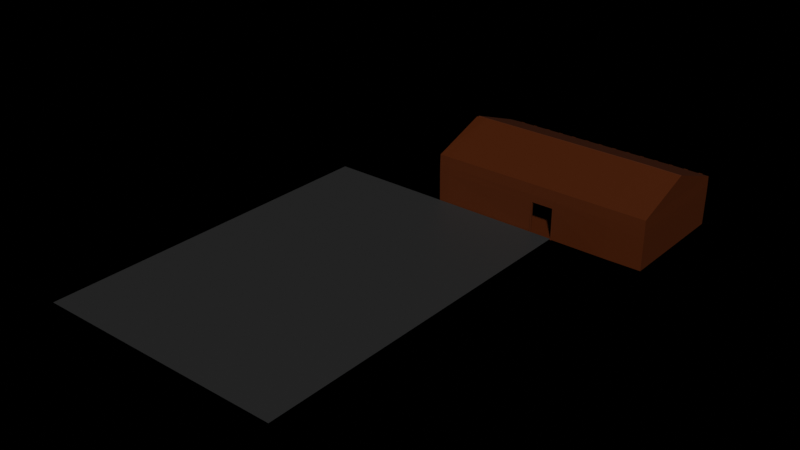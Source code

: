 # Source: tavern.blend  (saved by Blender 3.6.13; exported with 4.5.12 LTS)
import bpy
from mathutils import Matrix  # noqa: F401  (used for matrix-valued properties, if any)

bpy.ops.wm.read_factory_settings(use_empty=True)
scene = bpy.context.scene
scene.name = 'Scene'

# ---- collections
col_collection = bpy.data.collections.new('Collection'); scene.collection.children.link(col_collection)

# ---- materials (node trees are filled in below, after node groups)
mat_material_001 = bpy.data.materials.new('Material.001')
mat_material_001.use_transparent_shadow = False
mat_material_002 = bpy.data.materials.new('Material.002')
mat_material_002.use_transparent_shadow = False

# ---- material node trees
mat_material_001.use_nodes = True; mat_material_001.node_tree.nodes.clear()
_N = mat_material_001.node_tree.nodes; _L = mat_material_001.node_tree.links
n0 = _N.new('ShaderNodeBsdfPrincipled'); n0.name = 'Principled BSDF'; n0.location = (10, 300)
n0.distribution = 'GGX'
n0.subsurface_method = 'RANDOM_WALK_SKIN'
n0.inputs[0].default_value = (0.05807, 0.01199, 0.0, 1.0)
n0.inputs[3].default_value = 1.45
n0.inputs[27].default_value = (0.0, 0.0, 0.0, 1.0)
n0.inputs[28].default_value = 1.0
n1 = _N.new('ShaderNodeOutputMaterial'); n1.name = 'Material Output'; n1.location = (300, 300)
_L.new(n0.outputs[0], n1.inputs[0])
n1.is_active_output = True
mat_material_002.use_nodes = True; mat_material_002.node_tree.nodes.clear()
_N = mat_material_002.node_tree.nodes; _L = mat_material_002.node_tree.links
n0 = _N.new('ShaderNodeBsdfPrincipled'); n0.name = 'Principled BSDF'; n0.location = (10, 300)
n0.distribution = 'GGX'
n0.subsurface_method = 'RANDOM_WALK_SKIN'
n0.inputs[0].default_value = (0.02346, 0.02346, 0.02346, 1.0)
n0.inputs[3].default_value = 1.45
n0.inputs[27].default_value = (0.0, 0.0, 0.0, 1.0)
n0.inputs[28].default_value = 1.0
n1 = _N.new('ShaderNodeOutputMaterial'); n1.name = 'Material Output'; n1.location = (300, 300)
_L.new(n0.outputs[0], n1.inputs[0])
n1.is_active_output = True

# ---- world
world_world = bpy.data.worlds.new('World'); scene.world = world_world
world_world.use_nodes = True; world_world.node_tree.nodes.clear()
_N = world_world.node_tree.nodes; _L = world_world.node_tree.links
n0 = _N.new('ShaderNodeOutputWorld'); n0.name = 'World Output'; n0.location = (300, 300)
n1 = _N.new('ShaderNodeBackground'); n1.name = 'Background'; n1.location = (10, 300)
n1.inputs[0].default_value = (0.05088, 0.05088, 0.05088, 1.0)
n1.inputs[1].default_value = 0.0
_L.new(n1.outputs[0], n0.inputs[0])
n0.is_active_output = True
world_world.color = (0.05088, 0.05088, 0.05088)
world_world.use_sun_shadow = False
world_world.sun_shadow_jitter_overblur = 0.0

# ---- meshes
me_cube_001 = bpy.data.meshes.new('Cube.001')
me_cube_001.from_pydata([(-31.85, -15.0, 0.0), (-31.85, 15.0, 0.0), (13.14, -15.0, 0.0), (13.14, 15.0, 0.0), (-1.463, 15.0, 0.0), (-1.463, -15.0, 0.0), (-7.092, -15.0, 0.0), (-7.092, 15.0, 0.0), (-31.85, -15.0, 7.932), (13.14, -15.0, 7.932), (-1.463, -15.0, 7.932), (-7.092, -15.0, 7.932), (-31.85, -15.0, 9.793), (13.14, -15.0, 9.793), (-1.463, -15.0, 9.793), (-7.092, -15.0, 9.793), (-31.85, 15.0, 9.793), (13.14, 15.0, 9.793), (-1.463, 15.0, 9.793), (-7.092, 15.0, 9.793), (-31.85, -15.0, 12.25), (13.14, -15.0, 12.25), (-1.463, -15.0, 12.25), (-7.092, -15.0, 12.25), (-31.85, 15.0, 12.25), (13.14, 15.0, 12.25), (-1.463, 15.0, 12.25), (-7.092, 15.0, 12.25), (-31.85, 0.0, 17.71), (13.14, 0.0, 17.71), (-1.463, 0.0, 17.71), (-7.092, 0.0, 17.71), (-31.85, 0.0, 17.71), (13.14, 0.0, 17.71), (-1.463, 0.0, 17.71), (-7.092, 0.0, 17.71), (-34.48, -15.0, 0.0), (-34.48, 15.0, 0.0), (-34.48, -15.0, 7.932), (-34.48, -15.0, 9.793), (-34.48, 15.0, 9.793), (-34.48, -15.0, 12.25), (-34.48, 15.0, 12.25), (-34.48, 0.0, 17.71), (-34.48, 0.0, 17.71), (-31.85, 15.0, 7.835), (-7.092, 15.0, 7.835), (-1.463, 15.0, 7.835), (13.14, 15.0, 7.835), (-34.48, 15.0, 7.835), (-1.463, -15.5, 0.0), (-7.092, -15.5, 0.0), (-1.463, -15.5, 7.932), (-7.092, -15.5, 7.932), (22.14, -15.0, 0.0), (22.14, 15.0, 0.0), (22.14, -15.0, 7.932), (22.14, -15.0, 9.793), (22.14, 15.0, 9.793), (22.14, -15.0, 12.25), (22.14, 15.0, 12.25), (22.14, 0.0, 17.71), (22.14, 0.0, 17.71), (22.14, 15.0, 7.835), (-31.85, -15.33, -0.3272), (-31.85, 15.33, -0.3272), (-1.463, 15.33, -0.3272), (13.14, 15.33, -0.3272), (13.14, -15.33, -0.3272), (-7.232, -15.14, -0.4186), (-7.092, 15.33, -0.3272), (-1.323, -15.14, -0.4186), (-7.232, -15.42, 8.071), (-31.85, -15.46, 7.932), (13.14, -15.46, 7.932), (-1.323, -15.42, 8.071), (-7.092, -15.46, 9.793), (-31.85, -15.46, 9.793), (13.14, -15.46, 9.793), (-1.463, -15.46, 9.793), (-1.463, 15.46, 9.793), (13.14, 15.46, 9.793), (-7.092, 15.46, 9.793), (-31.85, 15.46, 9.793), (-31.85, 15.46, 7.835), (-7.092, 15.46, 7.835), (-1.463, 15.46, 7.835), (13.14, 15.46, 7.835), (-7.092, -15.38, 12.52), (-31.85, -15.38, 12.52), (13.14, -15.38, 12.52), (-1.463, -15.38, 12.52), (-1.463, 15.38, 12.52), (13.14, 15.38, 12.52), (-7.092, 15.38, 12.52), (-31.85, 15.38, 12.52), (-7.092, -0.1581, 18.14), (-31.85, -0.1581, 18.14), (13.14, -0.1581, 18.14), (-1.463, -0.1581, 18.14), (-1.463, 0.1581, 18.14), (13.14, 0.1581, 18.14), (-7.092, 0.1581, 18.14), (-31.85, 0.1581, 18.14), (-34.74, -15.27, -0.2672), (-34.74, 15.27, -0.2672), (-34.8, -15.33, 7.932), (-34.8, -15.33, 9.793), (-34.8, 15.33, 7.835), (-34.75, 15.3, 12.47), (-34.8, 15.33, 9.793), (-34.75, -15.3, 12.47), (-34.48, 0.1581, 18.14), (-34.87, -0.08544, 17.94), (-1.135, -15.5, -0.3272), (-7.42, -15.5, -0.3272), (-1.135, -15.5, 8.259), (-7.42, -15.5, 8.259), (22.4, 15.27, -0.2672), (22.4, -15.27, -0.2672), (22.46, -15.33, 7.932), (22.46, -15.33, 9.793), (22.46, 15.33, 7.835), (22.46, 15.33, 9.793), (22.41, -15.3, 12.47), (22.41, 15.3, 12.47), (22.46, 0.1118, 18.01), (22.46, -0.1118, 18.01)], [], [(7, 1, 0, 6), (3, 4, 5, 2), (4, 7, 6, 5), (2, 5, 10, 9), (6, 0, 8, 11), (9, 10, 14, 13), (11, 8, 12, 15), (10, 11, 15, 14), (45, 46, 19, 16), (46, 47, 18, 19), (47, 48, 17, 18), (19, 18, 26, 27), (14, 15, 23, 22), (13, 14, 22, 21), (16, 19, 27, 24), (18, 17, 25, 26), (15, 12, 20, 23), (24, 27, 35, 32), (26, 25, 33, 34), (21, 22, 30, 29), (27, 26, 34, 35), (22, 23, 31, 30), (23, 20, 28, 31), (28, 20, 41, 43), (12, 8, 38, 39), (8, 0, 36, 38), (20, 12, 39, 41), (0, 1, 37, 36), (16, 24, 42, 40), (24, 32, 44, 42), (45, 16, 40, 49), (1, 45, 49, 37), (4, 3, 48, 47), (7, 4, 47, 46), (1, 7, 46, 45), (42, 41, 39, 40), (41, 42, 43), (37, 49, 38, 36), (38, 49, 40, 39), (11, 10, 52, 53), (5, 6, 51, 50), (6, 11, 53, 51), (10, 5, 50, 52), (2, 9, 56, 54), (3, 2, 54, 55), (25, 17, 58, 60), (17, 48, 63, 58), (33, 25, 60, 62), (13, 21, 59, 57), (21, 29, 61, 59), (48, 3, 55, 63), (9, 13, 57, 56), (60, 58, 57, 59), (58, 63, 56, 57), (63, 55, 54, 56), (60, 59, 61, 62), (70, 69, 64, 65), (67, 68, 71, 66), (66, 71, 69, 70), (68, 74, 75, 71), (69, 72, 73, 64), (74, 78, 79, 75), (72, 76, 77, 73), (75, 79, 76, 72), (84, 83, 82, 85), (85, 82, 80, 86), (86, 80, 81, 87), (82, 94, 92, 80), (79, 91, 88, 76), (78, 90, 91, 79), (83, 95, 94, 82), (80, 92, 93, 81), (76, 88, 89, 77), (95, 103, 102, 94), (92, 100, 101, 93), (90, 98, 99, 91), (94, 102, 100, 92), (91, 99, 96, 88), (88, 96, 97, 89), (97, 113, 111, 89), (77, 107, 106, 73), (73, 106, 104, 64), (89, 111, 107, 77), (64, 104, 105, 65), (83, 110, 109, 95), (95, 109, 112, 103), (84, 108, 110, 83), (65, 105, 108, 84), (66, 86, 87, 67), (70, 85, 86, 66), (65, 84, 85, 70), (109, 110, 107, 111), (111, 113, 109), (105, 104, 106, 108), (106, 107, 110, 108), (72, 117, 116, 75), (71, 114, 115, 69), (69, 115, 117, 72), (75, 116, 114, 71), (68, 119, 120, 74), (67, 118, 119, 68), (93, 125, 123, 81), (81, 123, 122, 87), (101, 126, 125, 93), (78, 121, 124, 90), (90, 124, 127, 98), (87, 122, 118, 67), (74, 120, 121, 78), (125, 124, 121, 123), (123, 121, 120, 122), (122, 120, 119, 118), (125, 126, 127, 124), (62, 126, 101, 33), (32, 103, 112, 44), (50, 114, 116, 52), (30, 99, 98, 29), (53, 117, 115, 51), (31, 96, 99, 30), (52, 116, 117, 53), (33, 101, 100, 34), (29, 98, 127, 61), (34, 100, 102, 35), (35, 102, 103, 32), (42, 109, 113, 43), (44, 112, 109, 42), (51, 115, 114, 50), (43, 113, 97, 28), (61, 127, 126, 62), (28, 97, 96, 31)])
_uv = me_cube_001.uv_layers.new(name='UVMap')
_uv.uv.foreach_set('vector', [0.8175, 0.5, 0.875, 0.5, 0.875, 0.75, 0.8175, 0.75, 0.625, 0.5, 0.7565, 0.5, 0.7565, 0.75, 0.625, 0.75, 0.7565, 0.5, 0.8175, 0.5, 0.8175, 0.75, 0.7565, 0.75, 0.625, 0.75, 0.7565, 0.75, 0.7565, 0.75, 0.625, 0.75, 0.8175, 0.75, 0.875, 0.75, 0.875, 0.75, 0.8175, 0.75, 0.625, 0.75, 0.7565, 0.75, 0.7565, 0.75, 0.625, 0.75, 0.8175, 0.75, 0.875, 0.75, 0.875, 0.75, 0.8175, 0.75, 0.7565, 0.75, 0.8175, 0.75, 0.8175, 0.75, 0.7565, 0.75, 0.875, 0.5, 0.8175, 0.5, 0.8175, 0.5, 0.875, 0.5, 0.8175, 0.5, 0.7565, 0.5, 0.7565, 0.5, 0.8175, 0.5, 0.7565, 0.5, 0.625, 0.5, 0.625, 0.5, 0.7565, 0.5, 0.8175, 0.5, 0.7565, 0.5, 0.7565, 0.5, 0.8175, 0.5, 0.7565, 0.75, 0.8175, 0.75, 0.8175, 0.75, 0.7565, 0.75, 0.625, 0.75, 0.7565, 0.75, 0.7565, 0.75, 0.625, 0.75, 0.875, 0.5, 0.8175, 0.5, 0.8175, 0.5, 0.875, 0.5, 0.7565, 0.5, 0.625, 0.5, 0.625, 0.5, 0.7565, 0.5, 0.8175, 0.75, 0.875, 0.75, 0.875, 0.75, 0.8175, 0.75, 0.875, 0.5, 0.8175, 0.5, 0.8175, 0.5, 0.875, 0.5, 0.7565, 0.5, 0.625, 0.5, 0.625, 0.5, 0.7565, 0.5, 0.625, 0.75, 0.7565, 0.75, 0.7565, 0.75, 0.625, 0.75, 0.8175, 0.5, 0.7565, 0.5, 0.7565, 0.5, 0.8175, 0.5, 0.7565, 0.75, 0.8175, 0.75, 0.8175, 0.75, 0.7565, 0.75, 0.8175, 0.75, 0.875, 0.75, 0.875, 0.75, 0.8175, 0.75, 0.875, 0.75, 0.875, 0.75, 0.875, 0.75, 0.875, 0.75, 0.875, 0.75, 0.875, 0.75, 0.875, 0.75, 0.875, 0.75, 0.875, 0.75, 0.875, 0.75, 0.875, 0.75, 0.875, 0.75, 0.875, 0.75, 0.875, 0.75, 0.875, 0.75, 0.875, 0.75, 0.875, 0.75, 0.875, 0.5, 0.875, 0.5, 0.875, 0.75, 0.875, 0.5, 0.875, 0.5, 0.875, 0.5, 0.875, 0.5, 0.875, 0.5, 0.875, 0.5, 0.875, 0.5, 0.875, 0.5, 0.875, 0.5, 0.875, 0.5, 0.875, 0.5, 0.875, 0.5, 0.875, 0.5, 0.875, 0.5, 0.875, 0.5, 0.875, 0.5, 0.7565, 0.5, 0.625, 0.5, 0.625, 0.5, 0.7565, 0.5, 0.8175, 0.5, 0.7565, 0.5, 0.7565, 0.5, 0.8175, 0.5, 0.875, 0.5, 0.8175, 0.5, 0.8175, 0.5, 0.875, 0.5, 0.875, 0.5, 0.875, 0.75, 0.875, 0.75, 0.875, 0.5, 0.875, 0.75, 0.875, 0.5, 0.875, 0.75, 0.875, 0.5, 0.875, 0.5, 0.875, 0.75, 0.875, 0.75, 0.875, 0.75, 0.875, 0.5, 0.875, 0.5, 0.875, 0.75, 0.8175, 0.75, 0.7565, 0.75, 0.7565, 0.75, 0.8175, 0.75, 0.7565, 0.75, 0.8175, 0.75, 0.8175, 0.75, 0.7565, 0.75, 0.8175, 0.75, 0.8175, 0.75, 0.8175, 0.75, 0.8175, 0.75, 0.7565, 0.75, 0.7565, 0.75, 0.7565, 0.75, 0.7565, 0.75, 0.625, 0.75, 0.625, 0.75, 0.625, 0.75, 0.625, 0.75, 0.625, 0.5, 0.625, 0.75, 0.625, 0.75, 0.625, 0.5, 0.625, 0.5, 0.625, 0.5, 0.625, 0.5, 0.625, 0.5, 0.625, 0.5, 0.625, 0.5, 0.625, 0.5, 0.625, 0.5, 0.625, 0.5, 0.625, 0.5, 0.625, 0.5, 0.625, 0.5, 0.625, 0.75, 0.625, 0.75, 0.625, 0.75, 0.625, 0.75, 0.625, 0.75, 0.625, 0.75, 0.625, 0.75, 0.625, 0.75, 0.625, 0.5, 0.625, 0.5, 0.625, 0.5, 0.625, 0.5, 0.625, 0.75, 0.625, 0.75, 0.625, 0.75, 0.625, 0.75, 0.625, 0.5, 0.625, 0.5, 0.625, 0.75, 0.625, 0.75, 0.625, 0.5, 0.625, 0.5, 0.625, 0.75, 0.625, 0.75, 0.625, 0.5, 0.625, 0.5, 0.625, 0.75, 0.625, 0.75, 0.625, 0.5, 0.625, 0.75, 0.625, 0.75, 0.625, 0.5, 0.8175, 0.5, 0.8175, 0.75, 0.875, 0.75, 0.875, 0.5, 0.625, 0.5, 0.625, 0.75, 0.7565, 0.75, 0.7565, 0.5, 0.7565, 0.5, 0.7565, 0.75, 0.8175, 0.75, 0.8175, 0.5, 0.625, 0.75, 0.625, 0.75, 0.7565, 0.75, 0.7565, 0.75, 0.8175, 0.75, 0.8175, 0.75, 0.875, 0.75, 0.875, 0.75, 0.625, 0.75, 0.625, 0.75, 0.7565, 0.75, 0.7565, 0.75, 0.8175, 0.75, 0.8175, 0.75, 0.875, 0.75, 0.875, 0.75, 0.7565, 0.75, 0.7565, 0.75, 0.8175, 0.75, 0.8175, 0.75, 0.875, 0.5, 0.875, 0.5, 0.8175, 0.5, 0.8175, 0.5, 0.8175, 0.5, 0.8175, 0.5, 0.7565, 0.5, 0.7565, 0.5, 0.7565, 0.5, 0.7565, 0.5, 0.625, 0.5, 0.625, 0.5, 0.8175, 0.5, 0.8175, 0.5, 0.7565, 0.5, 0.7565, 0.5, 0.7565, 0.75, 0.7565, 0.75, 0.8175, 0.75, 0.8175, 0.75, 0.625, 0.75, 0.625, 0.75, 0.7565, 0.75, 0.7565, 0.75, 0.875, 0.5, 0.875, 0.5, 0.8175, 0.5, 0.8175, 0.5, 0.7565, 0.5, 0.7565, 0.5, 0.625, 0.5, 0.625, 0.5, 0.8175, 0.75, 0.8175, 0.75, 0.875, 0.75, 0.875, 0.75, 0.875, 0.5, 0.875, 0.5, 0.8175, 0.5, 0.8175, 0.5, 0.7565, 0.5, 0.7565, 0.5, 0.625, 0.5, 0.625, 0.5, 0.625, 0.75, 0.625, 0.75, 0.7565, 0.75, 0.7565, 0.75, 0.8175, 0.5, 0.8175, 0.5, 0.7565, 0.5, 0.7565, 0.5, 0.7565, 0.75, 0.7565, 0.75, 0.8175, 0.75, 0.8175, 0.75, 0.8175, 0.75, 0.8175, 0.75, 0.875, 0.75, 0.875, 0.75, 0.875, 0.75, 0.875, 0.75, 0.875, 0.75, 0.875, 0.75, 0.875, 0.75, 0.875, 0.75, 0.875, 0.75, 0.875, 0.75, 0.875, 0.75, 0.875, 0.75, 0.875, 0.75, 0.875, 0.75, 0.875, 0.75, 0.875, 0.75, 0.875, 0.75, 0.875, 0.75, 0.875, 0.75, 0.875, 0.75, 0.875, 0.5, 0.875, 0.5, 0.875, 0.5, 0.875, 0.5, 0.875, 0.5, 0.875, 0.5, 0.875, 0.5, 0.875, 0.5, 0.875, 0.5, 0.875, 0.5, 0.875, 0.5, 0.875, 0.5, 0.875, 0.5, 0.875, 0.5, 0.875, 0.5, 0.875, 0.5, 0.875, 0.5, 0.875, 0.5, 0.7565, 0.5, 0.7565, 0.5, 0.625, 0.5, 0.625, 0.5, 0.8175, 0.5, 0.8175, 0.5, 0.7565, 0.5, 0.7565, 0.5, 0.875, 0.5, 0.875, 0.5, 0.8175, 0.5, 0.8175, 0.5, 0.875, 0.5, 0.875, 0.5, 0.875, 0.75, 0.875, 0.75, 0.875, 0.75, 0.875, 0.75, 0.875, 0.5, 0.875, 0.5, 0.875, 0.75, 0.875, 0.75, 0.875, 0.5, 0.875, 0.75, 0.875, 0.75, 0.875, 0.5, 0.875, 0.5, 0.8175, 0.75, 0.8175, 0.75, 0.7565, 0.75, 0.7565, 0.75, 0.7565, 0.75, 0.7565, 0.75, 0.8175, 0.75, 0.8175, 0.75, 0.8175, 0.75, 0.8175, 0.75, 0.8175, 0.75, 0.8175, 0.75, 0.7565, 0.75, 0.7565, 0.75, 0.7565, 0.75, 0.7565, 0.75, 0.625, 0.75, 0.625, 0.75, 0.625, 0.75, 0.625, 0.75, 0.625, 0.5, 0.625, 0.5, 0.625, 0.75, 0.625, 0.75, 0.625, 0.5, 0.625, 0.5, 0.625, 0.5, 0.625, 0.5, 0.625, 0.5, 0.625, 0.5, 0.625, 0.5, 0.625, 0.5, 0.625, 0.5, 0.625, 0.5, 0.625, 0.5, 0.625, 0.5, 0.625, 0.75, 0.625, 0.75, 0.625, 0.75, 0.625, 0.75, 0.625, 0.75, 0.625, 0.75, 0.625, 0.75, 0.625, 0.75, 0.625, 0.5, 0.625, 0.5, 0.625, 0.5, 0.625, 0.5, 0.625, 0.75, 0.625, 0.75, 0.625, 0.75, 0.625, 0.75, 0.625, 0.5, 0.625, 0.75, 0.625, 0.75, 0.625, 0.5, 0.625, 0.5, 0.625, 0.75, 0.625, 0.75, 0.625, 0.5, 0.625, 0.5, 0.625, 0.75, 0.625, 0.75, 0.625, 0.5, 0.625, 0.5, 0.625, 0.5, 0.625, 0.75, 0.625, 0.75, 0.625, 0.5, 0.625, 0.5, 0.625, 0.5, 0.625, 0.5, 0.875, 0.5, 0.875, 0.5, 0.875, 0.5, 0.875, 0.5, 0.7565, 0.75, 0.7565, 0.75, 0.7565, 0.75, 0.7565, 0.75, 0.7565, 0.75, 0.7565, 0.75, 0.625, 0.75, 0.625, 0.75, 0.8175, 0.75, 0.8175, 0.75, 0.8175, 0.75, 0.8175, 0.75, 0.8175, 0.75, 0.8175, 0.75, 0.7565, 0.75, 0.7565, 0.75, 0.7565, 0.75, 0.7565, 0.75, 0.8175, 0.75, 0.8175, 0.75, 0.625, 0.5, 0.625, 0.5, 0.7565, 0.5, 0.7565, 0.5, 0.625, 0.75, 0.625, 0.75, 0.625, 0.75, 0.625, 0.75, 0.7565, 0.5, 0.7565, 0.5, 0.8175, 0.5, 0.8175, 0.5, 0.8175, 0.5, 0.8175, 0.5, 0.875, 0.5, 0.875, 0.5, 0.875, 0.5, 0.875, 0.5, 0.875, 0.75, 0.875, 0.75, 0.875, 0.5, 0.875, 0.5, 0.875, 0.5, 0.875, 0.5, 0.8175, 0.75, 0.8175, 0.75, 0.7565, 0.75, 0.7565, 0.75, 0.875, 0.75, 0.875, 0.75, 0.875, 0.75, 0.875, 0.75, 0.625, 0.75, 0.625, 0.75, 0.625, 0.5, 0.625, 0.5, 0.875, 0.75, 0.875, 0.75, 0.8175, 0.75, 0.8175, 0.75])
me_cube_001.materials.append(mat_material_001)
me_cube_001.materials.append(mat_material_002)
me_cube_001.update()
me_cube_002 = bpy.data.meshes.new('Cube.002')
me_cube_002.from_pydata([(-3.764, -7.529, -2.3), (-3.764, -7.529, -1.7), (3.764, -7.529, -2.3), (3.764, -7.529, -1.7), (-3.764, -9.537e-07, -2.3), (-3.764, -9.537e-07, -1.7), (3.764, -9.537e-07, -2.3), (3.764, -9.537e-07, -1.7), (2.667, -7.22, -5.068), (2.667, -7.22, -1.871), (2.667, -6.602, -5.068), (2.667, -6.602, -1.871), (3.285, -7.22, -5.068), (3.285, -7.22, -1.871), (3.285, -6.602, -5.068), (3.285, -6.602, -1.871), (-3.583, -7.22, -5.068), (-3.583, -7.22, -1.871), (-3.583, -6.602, -5.068), (-3.583, -6.602, -1.871), (-2.966, -7.22, -5.068), (-2.966, -7.22, -1.871), (-2.966, -6.602, -5.068), (-2.966, -6.602, -1.871)], [], [(6, 7, 3, 2), (2, 3, 1, 0), (4, 6, 2, 0), (7, 5, 1, 3), (0, 1, 5, 4), (8, 9, 11, 10), (10, 11, 15, 14), (14, 15, 13, 12), (12, 13, 9, 8), (10, 14, 12, 8), (15, 11, 9, 13), (16, 17, 19, 18), (18, 19, 23, 22), (22, 23, 21, 20), (20, 21, 17, 16), (18, 22, 20, 16), (23, 19, 17, 21)])
_uv = me_cube_002.uv_layers.new(name='UVMap')
_uv.uv.foreach_set('vector', [0.375, 0.625, 0.625, 0.625, 0.625, 0.75, 0.375, 0.75, 0.375, 0.75, 0.625, 0.75, 0.625, 1.0, 0.375, 1.0, 0.125, 0.625, 0.375, 0.625, 0.375, 0.75, 0.125, 0.75, 0.625, 0.625, 0.875, 0.625, 0.875, 0.75, 0.625, 0.75, 0.375, 0.0, 0.625, 0.0, 0.625, 0.125, 0.375, 0.125, 0.375, 0.0, 0.625, 0.0, 0.625, 0.25, 0.375, 0.25, 0.375, 0.25, 0.625, 0.25, 0.625, 0.5, 0.375, 0.5, 0.375, 0.5, 0.625, 0.5, 0.625, 0.75, 0.375, 0.75, 0.375, 0.75, 0.625, 0.75, 0.625, 1.0, 0.375, 1.0, 0.125, 0.5, 0.375, 0.5, 0.375, 0.75, 0.125, 0.75, 0.625, 0.5, 0.875, 0.5, 0.875, 0.75, 0.625, 0.75, 0.375, 0.0, 0.625, 0.0, 0.625, 0.25, 0.375, 0.25, 0.375, 0.25, 0.625, 0.25, 0.625, 0.5, 0.375, 0.5, 0.375, 0.5, 0.625, 0.5, 0.625, 0.75, 0.375, 0.75, 0.375, 0.75, 0.625, 0.75, 0.625, 1.0, 0.375, 1.0, 0.125, 0.5, 0.375, 0.5, 0.375, 0.75, 0.125, 0.75, 0.625, 0.5, 0.875, 0.5, 0.875, 0.75, 0.625, 0.75])
me_cube_002.materials.append(mat_material_001)
me_cube_002.update()
me_cube_003 = bpy.data.meshes.new('Cube.003')
me_cube_003.from_pydata([(-1.0, -13.04, -1.0), (-1.0, -13.04, 1.665), (-1.0, 13.61, -1.0), (-1.0, 13.61, 1.665), (1.0, -12.91, -0.8732), (1.0, -12.91, 1.538), (1.0, 13.48, -0.8732), (1.0, 13.48, 1.538), (-1.0, -13.04, 2.339), (-1.0, 13.61, 2.339), (1.0, 13.61, 2.339), (1.0, -13.04, 2.339), (-1.157, -13.2, 1.665), (-1.157, 13.76, 1.665), (1.157, 13.76, 1.665), (1.157, -13.2, 1.665), (-1.157, -13.2, 2.339), (-1.157, 13.76, 2.339), (1.157, 13.76, 2.339), (1.157, -13.2, 2.339), (1.0, 13.61, 1.665), (1.0, 13.61, -1.0), (1.0, -13.04, -1.0), (1.0, -13.04, 1.665), (-0.5747, 13.48, 1.538), (-0.5747, 13.48, -0.8732), (-0.5747, -12.91, -0.8732), (-0.5747, -12.91, 1.538), (-0.8562, -13.01, 0.3327), (0.929, -13.01, 0.3327), (-0.8562, 13.91, 0.3327), (0.929, 13.91, 0.3327), (-0.8562, 13.91, 0.4499), (-0.8562, -13.01, 0.4499), (0.929, -13.01, 0.4499), (0.929, 13.91, 0.4499)], [], [(0, 1, 3, 2), (2, 3, 20, 21), (5, 4, 26, 27), (22, 23, 1, 0), (2, 21, 22, 0), (9, 10, 18, 17), (10, 9, 8, 11), (11, 8, 16, 19), (23, 20, 14, 15), (8, 9, 17, 16), (14, 13, 17, 18), (15, 14, 18, 19), (13, 12, 16, 17), (12, 15, 19, 16), (3, 1, 12, 13), (1, 23, 15, 12), (20, 3, 13, 14), (10, 11, 19, 18), (7, 6, 21, 20), (6, 4, 22, 21), (5, 7, 20, 23), (4, 5, 23, 22), (25, 24, 27, 26), (4, 6, 25, 26), (7, 5, 27, 24), (6, 7, 24, 25), (28, 30, 31, 29), (33, 34, 35, 32), (29, 31, 35, 34), (30, 28, 33, 32), (31, 30, 32, 35), (28, 29, 34, 33)])
_uv = me_cube_003.uv_layers.new(name='UVMap')
_uv.uv.foreach_set('vector', [0.375, 0.0, 0.625, 0.0, 0.625, 0.25, 0.375, 0.25, 0.375, 0.25, 0.625, 0.25, 0.625, 0.5, 0.375, 0.5, 0.6131, 0.7488, 0.3869, 0.7488, 0.3869, 0.7488, 0.6131, 0.7488, 0.375, 0.75, 0.625, 0.75, 0.625, 1.0, 0.375, 1.0, 0.125, 0.5, 0.375, 0.5, 0.375, 0.75, 0.125, 0.75, 0.875, 0.5, 0.625, 0.5, 0.625, 0.5, 0.875, 0.5, 0.625, 0.5, 0.875, 0.5, 0.875, 0.75, 0.625, 0.75, 0.625, 0.75, 0.875, 0.75, 0.875, 0.75, 0.625, 0.75, 0.625, 0.75, 0.625, 0.5, 0.625, 0.5, 0.625, 0.75, 0.875, 0.75, 0.875, 0.5, 0.875, 0.5, 0.875, 0.75, 0.625, 0.5, 0.625, 0.25, 0.625, 0.25, 0.625, 0.5, 0.625, 0.75, 0.625, 0.5, 0.625, 0.5, 0.625, 0.75, 0.625, 0.25, 0.625, 0.0, 0.625, 0.0, 0.625, 0.25, 0.625, 1.0, 0.625, 0.75, 0.625, 0.75, 0.625, 1.0, 0.625, 0.25, 0.625, 0.0, 0.625, 0.0, 0.625, 0.25, 0.625, 1.0, 0.625, 0.75, 0.625, 0.75, 0.625, 1.0, 0.625, 0.5, 0.625, 0.25, 0.625, 0.25, 0.625, 0.5, 0.625, 0.5, 0.625, 0.75, 0.625, 0.75, 0.625, 0.5, 0.6131, 0.5012, 0.3869, 0.5012, 0.375, 0.5, 0.625, 0.5, 0.3869, 0.5012, 0.3869, 0.7488, 0.375, 0.75, 0.375, 0.5, 0.6131, 0.7488, 0.6131, 0.5012, 0.625, 0.5, 0.625, 0.75, 0.3869, 0.7488, 0.6131, 0.7488, 0.625, 0.75, 0.375, 0.75, 0.3869, 0.5012, 0.6131, 0.5012, 0.6131, 0.7488, 0.3869, 0.7488, 0.3869, 0.7488, 0.3869, 0.5012, 0.3869, 0.5012, 0.3869, 0.7488, 0.6131, 0.5012, 0.6131, 0.7488, 0.6131, 0.7488, 0.6131, 0.5012, 0.3869, 0.5012, 0.6131, 0.5012, 0.6131, 0.5012, 0.3869, 0.5012, 0.0, 0.0, 0.0, 1.0, 1.0, 1.0, 1.0, 0.0, 0.0, 0.0, 1.0, 0.0, 1.0, 1.0, 0.0, 1.0, 1.0, 0.0, 1.0, 1.0, 1.0, 1.0, 1.0, 0.0, 0.0, 1.0, 0.0, 0.0, 0.0, 0.0, 0.0, 1.0, 1.0, 1.0, 0.0, 1.0, 0.0, 1.0, 1.0, 1.0, 0.0, 0.0, 1.0, 0.0, 1.0, 0.0, 0.0, 0.0])
me_cube_003.materials.append(mat_material_001)
me_cube_003.update()
me_cube_004 = bpy.data.meshes.new('Cube.004')
me_cube_004.from_pydata([(-1.0, -13.04, -1.0), (-1.0, -13.04, 1.665), (-1.0, -2.392, -1.0), (-1.0, -2.392, 1.665), (3.099, -12.91, -0.8732), (3.099, -12.91, 1.538), (3.099, -2.519, -0.8732), (3.099, -2.519, 1.538), (-1.0, -13.04, 2.339), (-1.0, -2.392, 2.339), (3.099, -2.392, 2.339), (3.099, -13.04, 2.339), (-1.157, -13.2, 1.665), (-1.157, -2.236, 1.665), (3.256, -2.236, 1.665), (3.256, -13.2, 1.665), (-1.157, -13.2, 2.339), (-1.157, -2.236, 2.339), (3.256, -2.236, 2.339), (3.256, -13.2, 2.339), (3.099, -2.392, 1.665), (3.099, -2.392, -1.0), (3.099, -13.04, -1.0), (3.099, -13.04, 1.665), (-0.5747, -2.519, 1.538), (-0.5747, -2.519, -0.8732), (-0.5747, -12.91, -0.8732), (-0.5747, -12.91, 1.538), (-1.071, -13.01, 0.3327), (3.028, -13.01, 0.3327), (-1.071, -2.426, 0.3327), (3.028, -2.426, 0.3327), (-1.071, -2.426, 0.4499), (-1.071, -13.01, 0.4499), (3.028, -13.01, 0.4499), (3.028, -2.426, 0.4499)], [], [(0, 1, 3, 2), (2, 3, 20, 21), (5, 4, 26, 27), (22, 23, 1, 0), (2, 21, 22, 0), (9, 10, 18, 17), (10, 9, 8, 11), (11, 8, 16, 19), (23, 20, 14, 15), (8, 9, 17, 16), (14, 13, 17, 18), (15, 14, 18, 19), (13, 12, 16, 17), (12, 15, 19, 16), (3, 1, 12, 13), (1, 23, 15, 12), (20, 3, 13, 14), (10, 11, 19, 18), (7, 6, 21, 20), (6, 4, 22, 21), (5, 7, 20, 23), (4, 5, 23, 22), (25, 24, 27, 26), (4, 6, 25, 26), (7, 5, 27, 24), (6, 7, 24, 25), (28, 30, 31, 29), (33, 34, 35, 32), (29, 31, 35, 34), (30, 28, 33, 32), (31, 30, 32, 35), (28, 29, 34, 33)])
_uv = me_cube_004.uv_layers.new(name='UVMap')
_uv.uv.foreach_set('vector', [0.375, 0.0, 0.625, 0.0, 0.625, 0.25, 0.375, 0.25, 0.375, 0.25, 0.625, 0.25, 0.625, 0.5, 0.375, 0.5, 0.6131, 0.7488, 0.3869, 0.7488, 0.3869, 0.7488, 0.6131, 0.7488, 0.375, 0.75, 0.625, 0.75, 0.625, 1.0, 0.375, 1.0, 0.125, 0.5, 0.375, 0.5, 0.375, 0.75, 0.125, 0.75, 0.875, 0.5, 0.625, 0.5, 0.625, 0.5, 0.875, 0.5, 0.625, 0.5, 0.875, 0.5, 0.875, 0.75, 0.625, 0.75, 0.625, 0.75, 0.875, 0.75, 0.875, 0.75, 0.625, 0.75, 0.625, 0.75, 0.625, 0.5, 0.625, 0.5, 0.625, 0.75, 0.875, 0.75, 0.875, 0.5, 0.875, 0.5, 0.875, 0.75, 0.625, 0.5, 0.625, 0.25, 0.625, 0.25, 0.625, 0.5, 0.625, 0.75, 0.625, 0.5, 0.625, 0.5, 0.625, 0.75, 0.625, 0.25, 0.625, 0.0, 0.625, 0.0, 0.625, 0.25, 0.625, 1.0, 0.625, 0.75, 0.625, 0.75, 0.625, 1.0, 0.625, 0.25, 0.625, 0.0, 0.625, 0.0, 0.625, 0.25, 0.625, 1.0, 0.625, 0.75, 0.625, 0.75, 0.625, 1.0, 0.625, 0.5, 0.625, 0.25, 0.625, 0.25, 0.625, 0.5, 0.625, 0.5, 0.625, 0.75, 0.625, 0.75, 0.625, 0.5, 0.6131, 0.5012, 0.3869, 0.5012, 0.375, 0.5, 0.625, 0.5, 0.3869, 0.5012, 0.3869, 0.7488, 0.375, 0.75, 0.375, 0.5, 0.6131, 0.7488, 0.6131, 0.5012, 0.625, 0.5, 0.625, 0.75, 0.3869, 0.7488, 0.6131, 0.7488, 0.625, 0.75, 0.375, 0.75, 0.3869, 0.5012, 0.6131, 0.5012, 0.6131, 0.7488, 0.3869, 0.7488, 0.3869, 0.7488, 0.3869, 0.5012, 0.3869, 0.5012, 0.3869, 0.7488, 0.6131, 0.5012, 0.6131, 0.7488, 0.6131, 0.7488, 0.6131, 0.5012, 0.3869, 0.5012, 0.6131, 0.5012, 0.6131, 0.5012, 0.3869, 0.5012, 0.0, 0.0, 0.0, 1.0, 1.0, 1.0, 1.0, 0.0, 0.0, 0.0, 1.0, 0.0, 1.0, 1.0, 0.0, 1.0, 1.0, 0.0, 1.0, 1.0, 1.0, 1.0, 1.0, 0.0, 0.0, 1.0, 0.0, 0.0, 0.0, 0.0, 0.0, 1.0, 1.0, 1.0, 0.0, 1.0, 0.0, 1.0, 1.0, 1.0, 0.0, 0.0, 1.0, 0.0, 1.0, 0.0, 0.0, 0.0])
me_cube_004.materials.append(mat_material_001)
me_cube_004.update()
me_cube_005 = bpy.data.meshes.new('Cube.005')
me_cube_005.from_pydata([(1.456, -30.26, -0.196), (1.456, -30.26, -0.3343), (1.456, 1.0, -0.196), (1.456, 1.0, -0.3343), (2.463, -30.26, -0.196), (2.463, -30.26, -0.3343), (2.463, 1.0, -0.196), (2.463, 1.0, -0.3343), (5.394, -30.26, -0.196), (5.394, -30.26, -0.3343), (5.394, 1.0, -0.196), (5.394, 1.0, -0.3343), (6.401, -30.26, -0.196), (6.401, -30.26, -0.3343), (6.401, 1.0, -0.196), (6.401, 1.0, -0.3343), (9.393, -30.26, -0.196), (9.393, -30.26, -0.3343), (9.393, 1.0, -0.196), (9.393, 1.0, -0.3343), (10.4, -30.26, -0.196), (10.4, -30.26, -0.3343), (10.4, 1.0, -0.196), (10.4, 1.0, -0.3343), (13.27, -30.26, -0.196), (13.27, -30.26, -0.3343), (13.27, 1.0, -0.196), (13.27, 1.0, -0.3343), (14.28, -30.26, -0.196), (14.28, -30.26, -0.3343), (14.28, 1.0, -0.196), (14.28, 1.0, -0.3343), (17.21, -30.26, -0.196), (17.21, -30.26, -0.3343), (17.21, 1.0, -0.196), (17.21, 1.0, -0.3343), (18.22, -30.26, -0.196), (18.22, -30.26, -0.3343), (18.22, 1.0, -0.196), (18.22, 1.0, -0.3343), (21.21, -30.26, -0.196), (21.21, -30.26, -0.3343), (21.21, 1.0, -0.196), (21.21, 1.0, -0.3343), (22.22, -30.26, -0.196), (22.22, -30.26, -0.3343), (22.22, 1.0, -0.196), (22.22, 1.0, -0.3343), (25.15, -30.26, -0.196), (25.15, -30.26, -0.3343), (25.15, 1.0, -0.196), (25.15, 1.0, -0.3343), (26.15, -30.26, -0.196), (26.15, -30.26, -0.3343), (26.15, 1.0, -0.196), (26.15, 1.0, -0.3343), (29.09, -30.26, -0.196), (29.09, -30.26, -0.3343), (29.09, 1.0, -0.196), (29.09, 1.0, -0.3343), (30.09, -30.26, -0.196), (30.09, -30.26, -0.3343), (30.09, 1.0, -0.196), (30.09, 1.0, -0.3343), (33.09, -30.26, -0.196), (33.09, -30.26, -0.3343), (33.09, 1.0, -0.196), (33.09, 1.0, -0.3343), (34.09, -30.26, -0.196), (34.09, -30.26, -0.3343), (34.09, 1.0, -0.196), (34.09, 1.0, -0.3343), (36.96, -30.26, -0.196), (36.96, -30.26, -0.3343), (36.96, 1.0, -0.196), (36.96, 1.0, -0.3343), (37.97, -30.26, -0.196), (37.97, -30.26, -0.3343), (37.97, 1.0, -0.196), (37.97, 1.0, -0.3343), (40.9, -30.26, -0.196), (40.9, -30.26, -0.3343), (40.9, 1.0, -0.196), (40.9, 1.0, -0.3343), (41.91, -30.26, -0.196), (41.91, -30.26, -0.3343), (41.91, 1.0, -0.196), (41.91, 1.0, -0.3343), (44.9, -30.26, -0.196), (44.9, -30.26, -0.3343), (44.9, 1.0, -0.196), (44.9, 1.0, -0.3343), (45.91, -30.26, -0.196), (45.91, -30.26, -0.3343), (45.91, 1.0, -0.196), (45.91, 1.0, -0.3343), (48.86, -30.26, -0.196), (48.86, -30.26, -0.3343), (48.86, 1.0, -0.196), (48.86, 1.0, -0.3343), (49.86, -30.26, -0.196), (49.86, -30.26, -0.3343), (49.86, 1.0, -0.196), (49.86, 1.0, -0.3343), (52.74, -30.26, -0.196), (52.74, -30.26, -0.3343), (52.74, 1.0, -0.196), (52.74, 1.0, -0.3343), (53.74, -30.26, -0.196), (53.74, -30.26, -0.3343), (53.74, 1.0, -0.196), (53.74, 1.0, -0.3343)], [], [(0, 2, 3, 1), (2, 6, 7, 3), (6, 4, 5, 7), (4, 0, 1, 5), (2, 0, 4, 6), (7, 5, 1, 3), (8, 10, 11, 9), (10, 14, 15, 11), (14, 12, 13, 15), (12, 8, 9, 13), (10, 8, 12, 14), (15, 13, 9, 11), (16, 18, 19, 17), (18, 22, 23, 19), (22, 20, 21, 23), (20, 16, 17, 21), (18, 16, 20, 22), (23, 21, 17, 19), (24, 26, 27, 25), (26, 30, 31, 27), (30, 28, 29, 31), (28, 24, 25, 29), (26, 24, 28, 30), (31, 29, 25, 27), (32, 34, 35, 33), (34, 38, 39, 35), (38, 36, 37, 39), (36, 32, 33, 37), (34, 32, 36, 38), (39, 37, 33, 35), (40, 42, 43, 41), (42, 46, 47, 43), (46, 44, 45, 47), (44, 40, 41, 45), (42, 40, 44, 46), (47, 45, 41, 43), (48, 50, 51, 49), (50, 54, 55, 51), (54, 52, 53, 55), (52, 48, 49, 53), (50, 48, 52, 54), (55, 53, 49, 51), (56, 58, 59, 57), (58, 62, 63, 59), (62, 60, 61, 63), (60, 56, 57, 61), (58, 56, 60, 62), (63, 61, 57, 59), (64, 66, 67, 65), (66, 70, 71, 67), (70, 68, 69, 71), (68, 64, 65, 69), (66, 64, 68, 70), (71, 69, 65, 67), (72, 74, 75, 73), (74, 78, 79, 75), (78, 76, 77, 79), (76, 72, 73, 77), (74, 72, 76, 78), (79, 77, 73, 75), (80, 82, 83, 81), (82, 86, 87, 83), (86, 84, 85, 87), (84, 80, 81, 85), (82, 80, 84, 86), (87, 85, 81, 83), (88, 90, 91, 89), (90, 94, 95, 91), (94, 92, 93, 95), (92, 88, 89, 93), (90, 88, 92, 94), (95, 93, 89, 91), (96, 98, 99, 97), (98, 102, 103, 99), (102, 100, 101, 103), (100, 96, 97, 101), (98, 96, 100, 102), (103, 101, 97, 99), (104, 106, 107, 105), (106, 110, 111, 107), (110, 108, 109, 111), (108, 104, 105, 109), (106, 104, 108, 110), (111, 109, 105, 107)])
_uv = me_cube_005.uv_layers.new(name='UVMap')
_uv.uv.foreach_set('vector', [0.375, 0.0, 0.375, 0.25, 0.625, 0.25, 0.625, 0.0, 0.375, 0.25, 0.375, 0.5, 0.625, 0.5, 0.625, 0.25, 0.375, 0.5, 0.375, 0.75, 0.625, 0.75, 0.625, 0.5, 0.375, 0.75, 0.375, 1.0, 0.625, 1.0, 0.625, 0.75, 0.125, 0.5, 0.125, 0.75, 0.375, 0.75, 0.375, 0.5, 0.625, 0.5, 0.625, 0.75, 0.875, 0.75, 0.875, 0.5, 0.375, 0.0, 0.375, 0.25, 0.625, 0.25, 0.625, 0.0, 0.375, 0.25, 0.375, 0.5, 0.625, 0.5, 0.625, 0.25, 0.375, 0.5, 0.375, 0.75, 0.625, 0.75, 0.625, 0.5, 0.375, 0.75, 0.375, 1.0, 0.625, 1.0, 0.625, 0.75, 0.125, 0.5, 0.125, 0.75, 0.375, 0.75, 0.375, 0.5, 0.625, 0.5, 0.625, 0.75, 0.875, 0.75, 0.875, 0.5, 0.375, 0.0, 0.375, 0.25, 0.625, 0.25, 0.625, 0.0, 0.375, 0.25, 0.375, 0.5, 0.625, 0.5, 0.625, 0.25, 0.375, 0.5, 0.375, 0.75, 0.625, 0.75, 0.625, 0.5, 0.375, 0.75, 0.375, 1.0, 0.625, 1.0, 0.625, 0.75, 0.125, 0.5, 0.125, 0.75, 0.375, 0.75, 0.375, 0.5, 0.625, 0.5, 0.625, 0.75, 0.875, 0.75, 0.875, 0.5, 0.375, 0.0, 0.375, 0.25, 0.625, 0.25, 0.625, 0.0, 0.375, 0.25, 0.375, 0.5, 0.625, 0.5, 0.625, 0.25, 0.375, 0.5, 0.375, 0.75, 0.625, 0.75, 0.625, 0.5, 0.375, 0.75, 0.375, 1.0, 0.625, 1.0, 0.625, 0.75, 0.125, 0.5, 0.125, 0.75, 0.375, 0.75, 0.375, 0.5, 0.625, 0.5, 0.625, 0.75, 0.875, 0.75, 0.875, 0.5, 0.375, 0.0, 0.375, 0.25, 0.625, 0.25, 0.625, 0.0, 0.375, 0.25, 0.375, 0.5, 0.625, 0.5, 0.625, 0.25, 0.375, 0.5, 0.375, 0.75, 0.625, 0.75, 0.625, 0.5, 0.375, 0.75, 0.375, 1.0, 0.625, 1.0, 0.625, 0.75, 0.125, 0.5, 0.125, 0.75, 0.375, 0.75, 0.375, 0.5, 0.625, 0.5, 0.625, 0.75, 0.875, 0.75, 0.875, 0.5, 0.375, 0.0, 0.375, 0.25, 0.625, 0.25, 0.625, 0.0, 0.375, 0.25, 0.375, 0.5, 0.625, 0.5, 0.625, 0.25, 0.375, 0.5, 0.375, 0.75, 0.625, 0.75, 0.625, 0.5, 0.375, 0.75, 0.375, 1.0, 0.625, 1.0, 0.625, 0.75, 0.125, 0.5, 0.125, 0.75, 0.375, 0.75, 0.375, 0.5, 0.625, 0.5, 0.625, 0.75, 0.875, 0.75, 0.875, 0.5, 0.375, 0.0, 0.375, 0.25, 0.625, 0.25, 0.625, 0.0, 0.375, 0.25, 0.375, 0.5, 0.625, 0.5, 0.625, 0.25, 0.375, 0.5, 0.375, 0.75, 0.625, 0.75, 0.625, 0.5, 0.375, 0.75, 0.375, 1.0, 0.625, 1.0, 0.625, 0.75, 0.125, 0.5, 0.125, 0.75, 0.375, 0.75, 0.375, 0.5, 0.625, 0.5, 0.625, 0.75, 0.875, 0.75, 0.875, 0.5, 0.375, 0.0, 0.375, 0.25, 0.625, 0.25, 0.625, 0.0, 0.375, 0.25, 0.375, 0.5, 0.625, 0.5, 0.625, 0.25, 0.375, 0.5, 0.375, 0.75, 0.625, 0.75, 0.625, 0.5, 0.375, 0.75, 0.375, 1.0, 0.625, 1.0, 0.625, 0.75, 0.125, 0.5, 0.125, 0.75, 0.375, 0.75, 0.375, 0.5, 0.625, 0.5, 0.625, 0.75, 0.875, 0.75, 0.875, 0.5, 0.375, 0.0, 0.375, 0.25, 0.625, 0.25, 0.625, 0.0, 0.375, 0.25, 0.375, 0.5, 0.625, 0.5, 0.625, 0.25, 0.375, 0.5, 0.375, 0.75, 0.625, 0.75, 0.625, 0.5, 0.375, 0.75, 0.375, 1.0, 0.625, 1.0, 0.625, 0.75, 0.125, 0.5, 0.125, 0.75, 0.375, 0.75, 0.375, 0.5, 0.625, 0.5, 0.625, 0.75, 0.875, 0.75, 0.875, 0.5, 0.375, 0.0, 0.375, 0.25, 0.625, 0.25, 0.625, 0.0, 0.375, 0.25, 0.375, 0.5, 0.625, 0.5, 0.625, 0.25, 0.375, 0.5, 0.375, 0.75, 0.625, 0.75, 0.625, 0.5, 0.375, 0.75, 0.375, 1.0, 0.625, 1.0, 0.625, 0.75, 0.125, 0.5, 0.125, 0.75, 0.375, 0.75, 0.375, 0.5, 0.625, 0.5, 0.625, 0.75, 0.875, 0.75, 0.875, 0.5, 0.375, 0.0, 0.375, 0.25, 0.625, 0.25, 0.625, 0.0, 0.375, 0.25, 0.375, 0.5, 0.625, 0.5, 0.625, 0.25, 0.375, 0.5, 0.375, 0.75, 0.625, 0.75, 0.625, 0.5, 0.375, 0.75, 0.375, 1.0, 0.625, 1.0, 0.625, 0.75, 0.125, 0.5, 0.125, 0.75, 0.375, 0.75, 0.375, 0.5, 0.625, 0.5, 0.625, 0.75, 0.875, 0.75, 0.875, 0.5, 0.375, 0.0, 0.375, 0.25, 0.625, 0.25, 0.625, 0.0, 0.375, 0.25, 0.375, 0.5, 0.625, 0.5, 0.625, 0.25, 0.375, 0.5, 0.375, 0.75, 0.625, 0.75, 0.625, 0.5, 0.375, 0.75, 0.375, 1.0, 0.625, 1.0, 0.625, 0.75, 0.125, 0.5, 0.125, 0.75, 0.375, 0.75, 0.375, 0.5, 0.625, 0.5, 0.625, 0.75, 0.875, 0.75, 0.875, 0.5, 0.375, 0.0, 0.375, 0.25, 0.625, 0.25, 0.625, 0.0, 0.375, 0.25, 0.375, 0.5, 0.625, 0.5, 0.625, 0.25, 0.375, 0.5, 0.375, 0.75, 0.625, 0.75, 0.625, 0.5, 0.375, 0.75, 0.375, 1.0, 0.625, 1.0, 0.625, 0.75, 0.125, 0.5, 0.125, 0.75, 0.375, 0.75, 0.375, 0.5, 0.625, 0.5, 0.625, 0.75, 0.875, 0.75, 0.875, 0.5, 0.375, 0.0, 0.375, 0.25, 0.625, 0.25, 0.625, 0.0, 0.375, 0.25, 0.375, 0.5, 0.625, 0.5, 0.625, 0.25, 0.375, 0.5, 0.375, 0.75, 0.625, 0.75, 0.625, 0.5, 0.375, 0.75, 0.375, 1.0, 0.625, 1.0, 0.625, 0.75, 0.125, 0.5, 0.125, 0.75, 0.375, 0.75, 0.375, 0.5, 0.625, 0.5, 0.625, 0.75, 0.875, 0.75, 0.875, 0.5])
me_cube_005.materials.append(mat_material_001)
me_cube_005.update()
me_cube_006 = bpy.data.meshes.new('Cube.006')
me_cube_006.from_pydata([(-0.1463, -1.033, 0.0), (-0.7092, -1.033, 0.0), (-0.1463, -7.205, 0.0), (-0.7092, -7.205, 0.0), (-6.709, -1.033, 0.0), (-6.709, -7.205, 0.0)], [], [(0, 1, 3, 2), (3, 1, 4, 5)])
me_cube_006.polygons.foreach_set('material_index', [1, 1])
_uv = me_cube_006.uv_layers.new(name='UVMap')
_uv.uv.foreach_set('vector', [0.7565, 0.75, 0.8175, 0.75, 0.8175, 0.75, 0.7565, 0.75, 0.8175, 0.75, 0.8175, 0.75, 0.8175, 0.75, 0.8175, 0.75])
me_cube_006.materials.append(mat_material_001)
me_cube_006.materials.append(mat_material_002)
me_cube_006.update()

# ---- objects
ob_tarvernbody = bpy.data.objects.new('TarvernBody', me_cube_001)
ob_table = bpy.data.objects.new('Table', me_cube_002)
ob_barforntshelf = bpy.data.objects.new('BarForntShelf', me_cube_003)
ob_barbackshelf = bpy.data.objects.new('BarBackShelf', me_cube_004)
ob_cube_004 = bpy.data.objects.new('Cube.004', me_cube_005)
ob_outsidefloor = bpy.data.objects.new('OutsideFloor', me_cube_006)

# ---- transforms, parenting, visibility, modifiers, constraints
ob_tarvernbody.location = (0.0, 0.0, 0.0)
ob_table.location = (-24.31, 3.135, 5.0)
_m = ob_table.modifiers.new('Mirror', 'MIRROR')
_m.use_axis = (False, True, False)
ob_barforntshelf.location = (10.79, 1.392, 1.0)
ob_barbackshelf.location = (21.16, 1.993, 1.0)
ob_barbackshelf.rotation_euler = (0.0, -0.0, -3.142)
ob_cube_004.location = (-33.16, 15.0, 12.5)
ob_outsidefloor.location = (0.0, 0.0, 0.0)
ob_outsidefloor.scale = (10.0, 15.0, 1.0)

# ---- collection membership
scene.collection.objects.link(ob_tarvernbody)
scene.collection.objects.link(ob_table)
scene.collection.objects.link(ob_barforntshelf)
scene.collection.objects.link(ob_barbackshelf)
scene.collection.objects.link(ob_cube_004)
scene.collection.objects.link(ob_outsidefloor)

# ---- scene / render settings (as saved in the file)
scene.frame_start = 0; scene.frame_end = 400; scene.frame_set(0)
scene.render.engine = 'BLENDER_EEVEE_NEXT'
scene.render.image_settings.file_format = 'FFMPEG'
scene.render.image_settings.color_mode = 'RGB'
scene.render.fps = 60
scene.cycles.sampling_pattern = 'TABULATED_SOBOL'
scene.view_settings.view_transform = 'Filmic'
bpy.context.view_layer.update()

# ---- added for rendering (the .blend has no active camera and no usable light): camera, sun
cam_auto = bpy.data.cameras.new('AutoCamera')
cam_auto.lens = 50.0
cam_auto.sensor_width = 36.0
cam_auto.clip_end = 2502.87
ob_auto_camera = bpy.data.objects.new('AutoCamera', cam_auto)
scene.collection.objects.link(ob_auto_camera)
ob_auto_camera.location = (120.301, -217.174, 122.952)
ob_auto_camera.rotation_euler = (1.09748, -7.21219e-08, 0.694738)
scene.camera = ob_auto_camera
light_auto_sun = bpy.data.lights.new('AutoSun', 'SUN')
light_auto_sun.energy = 3.0
light_auto_sun.angle = 0.0523599
ob_auto_sun = bpy.data.objects.new('AutoSun', light_auto_sun)
scene.collection.objects.link(ob_auto_sun)
ob_auto_sun.rotation_euler = (0.872665, 0.174533, 0.523599)
bpy.context.view_layer.update()
